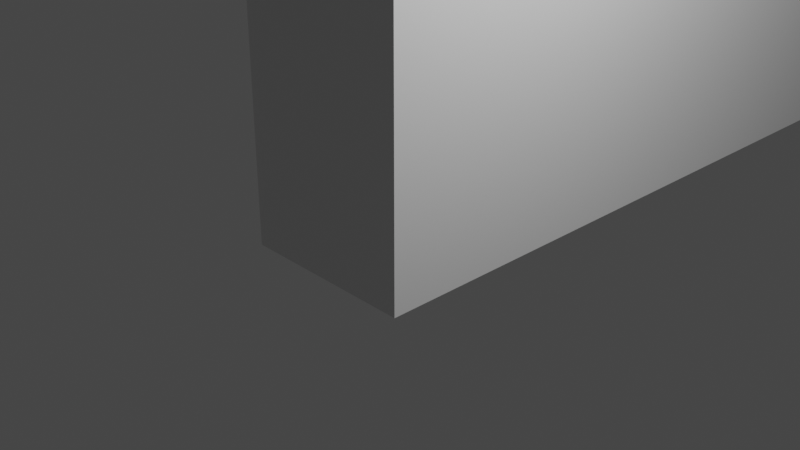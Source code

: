 # Source: structure03.blend  (saved by Blender 2.93.21; exported with 4.5.12 LTS)
import bpy
from mathutils import Matrix  # noqa: F401  (used for matrix-valued properties, if any)

bpy.ops.wm.read_factory_settings(use_empty=True)
scene = bpy.context.scene
scene.name = 'Scene'

# ---- collections
col_collection = bpy.data.collections.new('Collection'); scene.collection.children.link(col_collection)

# ---- materials (node trees are filled in below, after node groups)
mat_material = bpy.data.materials.new('Material')
mat_material.alpha_threshold = 0.0
mat_material.use_transparent_shadow = False
mat_material.line_color = (0.0, 0.0, 0.0, 1.0)

# ---- material node trees
mat_material.use_nodes = True; mat_material.node_tree.nodes.clear()
_N = mat_material.node_tree.nodes; _L = mat_material.node_tree.links
n0 = _N.new('ShaderNodeOutputMaterial'); n0.name = 'Material Output'; n0.location = (300, 300)
n1 = _N.new('ShaderNodeBsdfPrincipled'); n1.name = 'Principled BSDF'; n1.location = (10, 300)
n1.distribution = 'GGX'
n1.subsurface_method = 'BURLEY'
n1.inputs[2].default_value = 0.4
n1.inputs[3].default_value = 1.45
n1.inputs[27].default_value = (0.0, 0.0, 0.0, 1.0)
n1.inputs[28].default_value = 1.0
_L.new(n1.outputs[0], n0.inputs[0])
n0.is_active_output = True

# ---- world
world_world = bpy.data.worlds.new('World'); scene.world = world_world
world_world.use_nodes = True; world_world.node_tree.nodes.clear()
_N = world_world.node_tree.nodes; _L = world_world.node_tree.links
n0 = _N.new('ShaderNodeOutputWorld'); n0.name = 'World Output'; n0.location = (300, 300)
n1 = _N.new('ShaderNodeBackground'); n1.name = 'Background'; n1.location = (10, 300)
n1.inputs[0].default_value = (0.05088, 0.05088, 0.05088, 1.0)
_L.new(n1.outputs[0], n0.inputs[0])
n0.is_active_output = True
world_world.color = (0.05088, 0.05088, 0.05088)
world_world.use_sun_shadow = False
world_world.sun_shadow_jitter_overblur = 0.0

# ---- cameras
cam_camera = bpy.data.cameras.new('Camera')
cam_camera.clip_end = 100.0
cam_camera.ortho_scale = 7.314

# ---- lights
light_light = bpy.data.lights.new('Light', 'POINT')
light_light.transmission_factor = 0.0
light_light.energy = 1000.0
light_light.shadow_soft_size = 0.1
light_light.shadow_maximum_resolution = 0.006
light_light.use_absolute_resolution = True

# ---- meshes
me_cube = bpy.data.meshes.new('Cube')
me_cube.from_pydata([(1.0, 1.0, 1.0), (1.0, 1.0, -1.0), (1.0, -1.0, 1.0), (1.0, -1.0, -1.0), (-1.0, 1.0, 1.0), (-1.0, 1.0, -1.0), (-1.0, -1.0, 1.0), (-1.0, -1.0, -1.0), (1.0, -1.0, 7.679), (-1.0, -1.0, 7.679), (1.0, 1.0, 7.679), (-1.0, 1.0, 7.679), (1.0, 11.55, -1.0), (-1.0, 11.55, -1.0), (1.0, 11.55, 1.0), (-1.0, 11.55, 1.0), (-1.0, 11.55, 7.679), (1.0, 11.55, 7.679), (1.0, 6.273, 1.0), (1.0, 6.273, 7.679), (-1.0, 6.273, 1.0), (-1.0, 6.273, -1.0), (1.0, 6.273, -1.0), (-1.0, 6.273, 7.679), (1.0, 3.637, 7.679), (-1.0, 3.637, -1.0), (1.0, 3.637, -1.0), (1.0, 3.637, 1.0), (-1.0, 3.637, 1.0), (-1.0, 3.637, 7.679), (1.0, 8.91, 1.0), (-1.0, 8.91, 1.0), (-1.0, 8.91, 7.679), (1.0, 8.91, 7.679), (-1.0, 8.91, -1.0), (1.0, 8.91, -1.0)], [], [(4, 6, 9, 11), (3, 2, 6, 7), (7, 6, 4, 5), (5, 1, 3, 7), (1, 0, 2, 3), (34, 31, 15, 13), (10, 11, 9, 8), (2, 0, 10, 8), (33, 30, 14, 17), (6, 2, 8, 9), (13, 15, 14, 12), (14, 15, 16, 17), (35, 34, 13, 12), (31, 32, 16, 15), (32, 33, 17, 16), (30, 35, 12, 14), (27, 26, 22, 18), (29, 24, 19, 23), (28, 29, 23, 20), (26, 25, 21, 22), (24, 27, 18, 19), (25, 28, 20, 21), (5, 4, 28, 25), (10, 0, 27, 24), (1, 5, 25, 26), (4, 11, 29, 28), (11, 10, 24, 29), (0, 1, 26, 27), (18, 22, 35, 30), (23, 19, 33, 32), (20, 23, 32, 31), (22, 21, 34, 35), (19, 18, 30, 33), (21, 20, 31, 34)])
_uv = me_cube.uv_layers.new(name='UVMap')
_uv.uv.foreach_set('vector', [0.625, 0.25, 0.625, 0.0, 0.625, 0.0, 0.625, 0.25, 0.375, 0.75, 0.625, 0.75, 0.625, 1.0, 0.375, 1.0, 0.375, 0.0, 0.625, 0.0, 0.625, 0.25, 0.375, 0.25, 0.125, 0.5, 0.375, 0.5, 0.375, 0.75, 0.125, 0.75, 0.375, 0.5, 0.625, 0.5, 0.625, 0.75, 0.375, 0.75, 0.375, 0.25, 0.625, 0.25, 0.625, 0.25, 0.375, 0.25, 0.625, 0.5, 0.875, 0.5, 0.875, 0.75, 0.625, 0.75, 0.625, 0.75, 0.625, 0.5, 0.625, 0.5, 0.625, 0.75, 0.625, 0.5, 0.625, 0.5, 0.625, 0.5, 0.625, 0.5, 0.625, 1.0, 0.625, 0.75, 0.625, 0.75, 0.625, 1.0, 0.375, 0.25, 0.625, 0.25, 0.625, 0.5, 0.375, 0.5, 0.625, 0.5, 0.625, 0.25, 0.625, 0.25, 0.625, 0.5, 0.375, 0.5, 0.125, 0.5, 0.125, 0.5, 0.375, 0.5, 0.625, 0.25, 0.625, 0.25, 0.625, 0.25, 0.625, 0.25, 0.875, 0.5, 0.625, 0.5, 0.625, 0.5, 0.875, 0.5, 0.625, 0.5, 0.375, 0.5, 0.375, 0.5, 0.625, 0.5, 0.625, 0.5, 0.375, 0.5, 0.375, 0.5, 0.625, 0.5, 0.875, 0.5, 0.625, 0.5, 0.625, 0.5, 0.875, 0.5, 0.625, 0.25, 0.625, 0.25, 0.625, 0.25, 0.625, 0.25, 0.375, 0.5, 0.125, 0.5, 0.125, 0.5, 0.375, 0.5, 0.625, 0.5, 0.625, 0.5, 0.625, 0.5, 0.625, 0.5, 0.375, 0.25, 0.625, 0.25, 0.625, 0.25, 0.375, 0.25, 0.375, 0.25, 0.625, 0.25, 0.625, 0.25, 0.375, 0.25, 0.625, 0.5, 0.625, 0.5, 0.625, 0.5, 0.625, 0.5, 0.375, 0.5, 0.125, 0.5, 0.125, 0.5, 0.375, 0.5, 0.625, 0.25, 0.625, 0.25, 0.625, 0.25, 0.625, 0.25, 0.875, 0.5, 0.625, 0.5, 0.625, 0.5, 0.875, 0.5, 0.625, 0.5, 0.375, 0.5, 0.375, 0.5, 0.625, 0.5, 0.625, 0.5, 0.375, 0.5, 0.375, 0.5, 0.625, 0.5, 0.875, 0.5, 0.625, 0.5, 0.625, 0.5, 0.875, 0.5, 0.625, 0.25, 0.625, 0.25, 0.625, 0.25, 0.625, 0.25, 0.375, 0.5, 0.125, 0.5, 0.125, 0.5, 0.375, 0.5, 0.625, 0.5, 0.625, 0.5, 0.625, 0.5, 0.625, 0.5, 0.375, 0.25, 0.625, 0.25, 0.625, 0.25, 0.375, 0.25])
me_cube.materials.append(mat_material)
me_cube.use_remesh_preserve_volume = False
me_cube.use_remesh_preserve_attributes = False
me_cube.use_mirror_vertex_groups = False
me_cube.update()

# ---- objects
ob_cube = bpy.data.objects.new('Cube', me_cube)
ob_light = bpy.data.objects.new('Light', light_light)
ob_camera = bpy.data.objects.new('Camera', cam_camera)

# ---- transforms, parenting, visibility, modifiers, constraints
ob_cube.location = (0.0, 0.0, 0.6822)
ob_cube.lock_rotations_4d = False
ob_cube.empty_display_type = 'ARROWS'
ob_cube.lineart.crease_threshold = 0.0
ob_light.location = (4.076, 1.005, 5.904)
ob_light.rotation_euler = (0.6503, 0.05522, 1.866)
ob_light.lock_rotations_4d = False
ob_light.empty_display_type = 'ARROWS'
ob_light.color = (0.0, 0.0, 0.0, 0.0)
ob_light.lineart.crease_threshold = 0.0
ob_camera.location = (7.359, -6.926, 4.958)
ob_camera.rotation_euler = (1.109, 0.0, 0.8149)
ob_camera.lock_rotations_4d = False
ob_camera.empty_display_type = 'ARROWS'
ob_camera.color = (0.0, 0.0, 0.0, 0.0)
ob_camera.display_type = 'WIRE'
ob_camera.lineart.crease_threshold = 0.0

# ---- collection membership
col_collection.objects.link(ob_cube)
col_collection.objects.link(ob_light)
col_collection.objects.link(ob_camera)

# ---- scene / render settings (as saved in the file)
scene.camera = ob_camera
scene.frame_start = 1; scene.frame_end = 250; scene.frame_set(1)
scene.render.engine = 'BLENDER_EEVEE_NEXT'
scene.cycles.use_denoising = False
scene.cycles.samples = 128
scene.cycles.sampling_pattern = 'TABULATED_SOBOL'
scene.cycles.use_adaptive_sampling = False
scene.cycles.use_light_tree = False
scene.view_settings.view_transform = 'Filmic'
bpy.context.view_layer.update()
